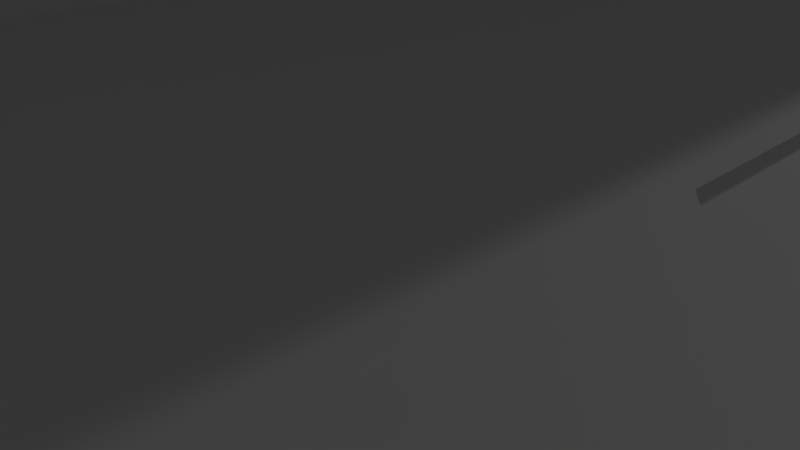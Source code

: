 # Source: hall_base_section.blend  (saved by Blender 2.78.0; exported with 4.5.12 LTS)
import bpy
from mathutils import Matrix  # noqa: F401  (used for matrix-valued properties, if any)

bpy.ops.wm.read_factory_settings(use_empty=True)
scene = bpy.context.scene
scene.name = 'Scene'

# ---- collections
col_collection_1 = bpy.data.collections.new('Collection 1'); scene.collection.children.link(col_collection_1)
col_collection_5 = bpy.data.collections.new('Collection 5'); scene.collection.children.link(col_collection_5)

# ---- world
world_world = bpy.data.worlds.new('World'); scene.world = world_world
world_world.color = (0.05088, 0.05088, 0.05088)
world_world.use_sun_shadow = False
world_world.sun_shadow_jitter_overblur = 0.0
world_world.cycles.sampling_method = 'MANUAL'

# ---- cameras
cam_camera = bpy.data.cameras.new('Camera')
cam_camera.clip_end = 100.0
cam_camera.lens = 35.0
cam_camera.sensor_width = 32.0
cam_camera.sensor_height = 18.0
cam_camera.ortho_scale = 7.314
cam_camera.dof.focus_distance = 0.0
cam_camera.dof.aperture_fstop = 128.0

# ---- lights
light_lamp = bpy.data.lights.new('Lamp', 'POINT')
light_lamp.transmission_factor = 0.0
light_lamp.cutoff_distance = 30.0
light_lamp.energy = 100.0
light_lamp.shadow_buffer_clip_start = 1.001
light_lamp.shadow_soft_size = 0.1
light_lamp.shadow_maximum_resolution = 0.006
light_lamp.use_absolute_resolution = True

# ---- meshes
me_cylinder_001 = bpy.data.meshes.new('Cylinder.001')
me_cylinder_001.from_pydata([(6.236, -3.215e-07, 4.167), (6.236, -2.0, 4.167), (6.929, -3.029e-07, 2.87), (6.929, -2.0, 2.87), (7.356, -2.726e-07, 1.463), (7.356, -2.0, 1.463), (7.5, -2.318e-07, 0.0), (7.5, -2.0, -6.182e-08), (5.619, -3.257e-07, 4.919), (5.619, -2.0, 4.919), (5.619, -2.0, 4.919), (5.619, -3.257e-07, 4.919), (7.387, -2.0, 6.687), (7.387, -3.257e-07, 6.687), (7.088, -3.257e-07, 6.388), (7.088, -2.0, 6.388), (7.711, -2.0, 6.149), (7.711, -3.257e-07, 6.149), (7.412, -3.257e-07, 5.85), (7.412, -2.0, 5.85), (4.167, -3.215e-07, 6.236), (4.167, -2.0, 6.236), (2.87, -3.029e-07, 6.929), (2.87, -2.0, 6.929), (1.463, -2.726e-07, 7.356), (1.463, -2.0, 7.356), (0.0, -2.318e-07, 7.5), (-6.182e-08, -2.0, 7.5), (4.919, -3.257e-07, 5.619), (4.919, -2.0, 5.619), (4.919, -2.0, 5.619), (4.919, -3.257e-07, 5.619), (6.687, -2.0, 7.387), (7.071, -2.0, 7.071), (7.071, -3.278e-07, 7.071), (6.687, -3.257e-07, 7.387), (6.388, -3.257e-07, 7.088), (6.388, -2.0, 7.088), (6.149, -2.0, 7.711), (6.149, -3.257e-07, 7.711), (5.85, -3.257e-07, 7.412), (5.85, -2.0, 7.412), (6.236, -1.067, 4.167), (6.929, -1.067, 2.87), (7.356, -1.067, 1.463), (7.5, -1.067, 0.0), (5.619, -1.067, 4.919), (5.619, -1.067, 4.919), (7.071, -1.067, 7.071), (7.387, -1.067, 6.687), (7.088, -1.067, 6.388), (7.711, -1.067, 6.149), (7.412, -1.067, 5.85), (4.167, -1.067, 6.236), (2.87, -1.067, 6.929), (1.463, -1.067, 7.356), (0.0, -1.067, 7.5), (4.919, -1.067, 5.619), (4.919, -1.067, 5.619), (6.687, -1.067, 7.387), (6.388, -1.067, 7.088), (6.149, -1.067, 7.711), (5.85, -1.067, 7.412), (5.83, -1.067, 3.999), (5.83, -3.215e-07, 3.999), (6.523, -3.029e-07, 2.702), (6.523, -1.067, 2.702), (6.95, -2.726e-07, 1.295), (6.95, -1.067, 1.295)], [], [(46, 9, 1, 42), (42, 1, 3, 43), (43, 3, 5, 44), (44, 5, 7, 45), (46, 8, 11, 47), (48, 33, 12, 49), (47, 11, 14, 50), (52, 18, 17, 51), (50, 14, 18, 52), (49, 12, 16, 51), (57, 53, 21, 29), (53, 54, 23, 21), (54, 55, 25, 23), (55, 56, 27, 25), (57, 58, 31, 28), (48, 59, 32, 33), (58, 60, 36, 31), (62, 61, 39, 40), (60, 62, 40, 36), (59, 61, 38, 32), (35, 39, 61, 59), (37, 41, 62, 60), (41, 38, 61, 62), (30, 37, 60, 58), (34, 35, 59, 48), (29, 30, 58, 57), (24, 26, 56, 55), (22, 24, 55, 54), (20, 22, 54, 53), (28, 20, 53, 57), (13, 49, 51, 17), (15, 50, 52, 19), (19, 52, 51, 16), (10, 47, 50, 15), (34, 48, 49, 13), (9, 46, 47, 10), (4, 44, 45, 6), (43, 44, 68, 66), (2, 0, 64, 65), (8, 46, 42, 0), (65, 66, 68, 67), (64, 63, 66, 65), (44, 4, 67, 68), (4, 2, 65, 67), (42, 43, 66, 63), (0, 42, 63, 64)])
me_cylinder_001.use_remesh_preserve_volume = False
me_cylinder_001.use_remesh_preserve_attributes = False
me_cylinder_001.use_mirror_vertex_groups = False
me_cylinder_001.update()

# ---- objects
ob_lamp = bpy.data.objects.new('Lamp', light_lamp)
ob_camera = bpy.data.objects.new('Camera', cam_camera)
ob_hall_unmirrored_segment = bpy.data.objects.new('Hall Unmirrored Segment', me_cylinder_001)

# ---- transforms, parenting, visibility, modifiers, constraints
ob_lamp.location = (10.84, 1.005, 9.966)
ob_lamp.rotation_euler = (0.6503, 0.05522, 1.866)
ob_lamp.lock_rotations_4d = False
ob_lamp.empty_display_type = 'ARROWS'
ob_lamp.color = (0.0, 0.0, 0.0, 0.0)
ob_lamp.lineart.crease_threshold = 0.0
ob_camera.location = (7.481, -6.508, 5.344)
ob_camera.rotation_euler = (1.109, 0.0, 0.8149)
ob_camera.lock_rotations_4d = False
ob_camera.empty_display_type = 'ARROWS'
ob_camera.color = (0.0, 0.0, 0.0, 0.0)
ob_camera.display_type = 'WIRE'
ob_camera.lineart.crease_threshold = 0.0
ob_hall_unmirrored_segment.location = (0.0, 0.0, 0.0)
ob_hall_unmirrored_segment.scale = (1.0, 3.75, 1.0)
ob_hall_unmirrored_segment.lineart.crease_threshold = 0.0
_m = ob_hall_unmirrored_segment.modifiers.new('Mirror', 'MIRROR')
_m.use_axis = (True, True, True)

# ---- collection membership
col_collection_1.objects.link(ob_lamp)
col_collection_1.objects.link(ob_camera)
col_collection_5.objects.link(ob_hall_unmirrored_segment)

# ---- scene / render settings (as saved in the file)
scene.camera = ob_camera
scene.frame_start = 1; scene.frame_end = 250; scene.frame_set(1)
scene.render.engine = 'BLENDER_EEVEE_NEXT'
scene.render.resolution_percentage = 50
scene.render.dither_intensity = 0.0
scene.cycles.use_denoising = False
scene.cycles.samples = 128
scene.cycles.sampling_pattern = 'TABULATED_SOBOL'
scene.cycles.light_sampling_threshold = 0.0
scene.cycles.use_adaptive_sampling = False
scene.cycles.use_light_tree = False
scene.cycles.blur_glossy = 0.0
scene.cycles.sample_clamp_indirect = 0.0
scene.view_settings.view_transform = 'Standard'
bpy.context.view_layer.update()
